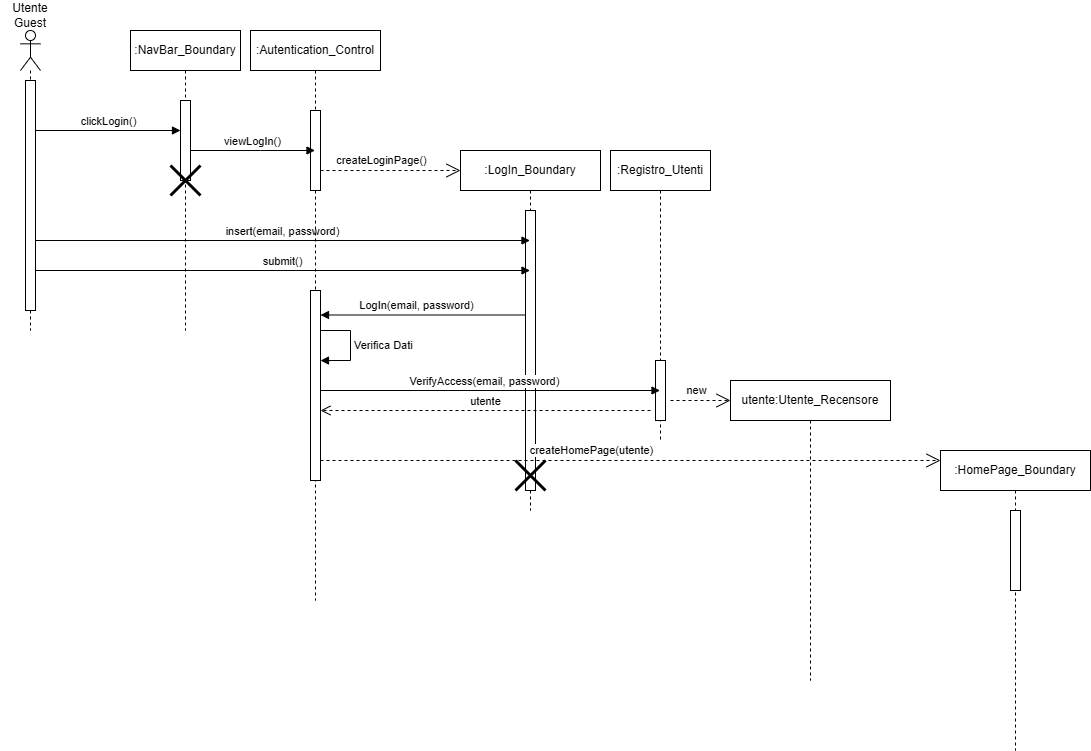

The diagram above was exported from draw.io. Its source (the exported page's mxGraphModel, read from the mxfile embedded in the PNG):
<mxGraphModel dx="1129" dy="893" grid="1" gridSize="10" guides="1" tooltips="1" connect="1" arrows="1" fold="1" page="1" pageScale="1" pageWidth="827" pageHeight="1169" math="0" shadow="0">
  <root>
    <mxCell id="0" />
    <mxCell id="1" parent="0" />
    <mxCell id="WVMKSHwUCzPos_3N8uLk-86" value=":LogIn_Boundary" style="shape=umlLifeline;perimeter=lifelinePerimeter;whiteSpace=wrap;html=1;container=1;dropTarget=0;collapsible=0;recursiveResize=0;outlineConnect=0;portConstraint=eastwest;newEdgeStyle={&quot;curved&quot;:0,&quot;rounded&quot;:0};" vertex="1" parent="1">
      <mxGeometry x="480" y="160" width="140" height="360" as="geometry" />
    </mxCell>
    <mxCell id="WVMKSHwUCzPos_3N8uLk-87" value="" style="html=1;points=[[0,0,0,0,5],[0,1,0,0,-5],[1,0,0,0,5],[1,1,0,0,-5]];perimeter=orthogonalPerimeter;outlineConnect=0;targetShapes=umlLifeline;portConstraint=eastwest;newEdgeStyle={&quot;curved&quot;:0,&quot;rounded&quot;:0};" vertex="1" parent="WVMKSHwUCzPos_3N8uLk-86">
      <mxGeometry x="65" y="60" width="10" height="280" as="geometry" />
    </mxCell>
    <mxCell id="WVMKSHwUCzPos_3N8uLk-88" value="" style="shape=umlDestroy;whiteSpace=wrap;html=1;strokeWidth=3;targetShapes=umlLifeline;" vertex="1" parent="WVMKSHwUCzPos_3N8uLk-86">
      <mxGeometry x="55" y="310" width="30" height="30" as="geometry" />
    </mxCell>
    <mxCell id="WVMKSHwUCzPos_3N8uLk-89" value="" style="shape=umlLifeline;perimeter=lifelinePerimeter;whiteSpace=wrap;html=1;container=1;dropTarget=0;collapsible=0;recursiveResize=0;outlineConnect=0;portConstraint=eastwest;newEdgeStyle={&quot;curved&quot;:0,&quot;rounded&quot;:0};participant=umlActor;" vertex="1" parent="1">
      <mxGeometry x="40" y="40" width="20" height="300" as="geometry" />
    </mxCell>
    <mxCell id="WVMKSHwUCzPos_3N8uLk-90" value="" style="html=1;points=[[0,0,0,0,5],[0,1,0,0,-5],[1,0,0,0,5],[1,1,0,0,-5]];perimeter=orthogonalPerimeter;outlineConnect=0;targetShapes=umlLifeline;portConstraint=eastwest;newEdgeStyle={&quot;curved&quot;:0,&quot;rounded&quot;:0};" vertex="1" parent="WVMKSHwUCzPos_3N8uLk-89">
      <mxGeometry x="5" y="50" width="10" height="230" as="geometry" />
    </mxCell>
    <mxCell id="WVMKSHwUCzPos_3N8uLk-91" value="Utente Guest" style="text;html=1;align=center;verticalAlign=middle;whiteSpace=wrap;rounded=0;" vertex="1" parent="1">
      <mxGeometry x="20" y="10" width="60" height="30" as="geometry" />
    </mxCell>
    <mxCell id="WVMKSHwUCzPos_3N8uLk-96" value="clickLogin()" style="html=1;verticalAlign=bottom;endArrow=block;curved=0;rounded=0;" edge="1" parent="1" target="WVMKSHwUCzPos_3N8uLk-116">
      <mxGeometry width="80" relative="1" as="geometry">
        <mxPoint x="55" y="140" as="sourcePoint" />
        <mxPoint x="165" y="140" as="targetPoint" />
      </mxGeometry>
    </mxCell>
    <mxCell id="WVMKSHwUCzPos_3N8uLk-100" value="insert(email, password)" style="html=1;verticalAlign=bottom;endArrow=block;curved=0;rounded=0;" edge="1" parent="1" target="WVMKSHwUCzPos_3N8uLk-86">
      <mxGeometry x="-0.001" width="80" relative="1" as="geometry">
        <mxPoint x="55" y="250" as="sourcePoint" />
        <mxPoint x="290" y="250" as="targetPoint" />
        <mxPoint as="offset" />
      </mxGeometry>
    </mxCell>
    <mxCell id="WVMKSHwUCzPos_3N8uLk-101" value="submit()" style="html=1;verticalAlign=bottom;endArrow=block;curved=0;rounded=0;" edge="1" parent="1" target="WVMKSHwUCzPos_3N8uLk-86">
      <mxGeometry width="80" relative="1" as="geometry">
        <mxPoint x="55" y="280" as="sourcePoint" />
        <mxPoint x="300" y="280" as="targetPoint" />
      </mxGeometry>
    </mxCell>
    <mxCell id="WVMKSHwUCzPos_3N8uLk-102" value="" style="html=1;verticalAlign=bottom;endArrow=block;curved=0;rounded=0;" edge="1" parent="1" target="WVMKSHwUCzPos_3N8uLk-123">
      <mxGeometry width="80" relative="1" as="geometry">
        <mxPoint x="545" y="324.4999999999999" as="sourcePoint" />
        <mxPoint x="350" y="325" as="targetPoint" />
      </mxGeometry>
    </mxCell>
    <mxCell id="WVMKSHwUCzPos_3N8uLk-103" value="LogIn(email, password)" style="edgeLabel;html=1;align=center;verticalAlign=middle;resizable=0;points=[];" vertex="1" connectable="0" parent="WVMKSHwUCzPos_3N8uLk-102">
      <mxGeometry x="-0.1077" y="-1" relative="1" as="geometry">
        <mxPoint x="-19" y="-9" as="offset" />
      </mxGeometry>
    </mxCell>
    <mxCell id="WVMKSHwUCzPos_3N8uLk-104" value=":Registro_Utenti" style="shape=umlLifeline;perimeter=lifelinePerimeter;whiteSpace=wrap;html=1;container=1;dropTarget=0;collapsible=0;recursiveResize=0;outlineConnect=0;portConstraint=eastwest;newEdgeStyle={&quot;curved&quot;:0,&quot;rounded&quot;:0};" vertex="1" parent="1">
      <mxGeometry x="630" y="160" width="100" height="290" as="geometry" />
    </mxCell>
    <mxCell id="WVMKSHwUCzPos_3N8uLk-105" value="" style="html=1;points=[[0,0,0,0,5],[0,1,0,0,-5],[1,0,0,0,5],[1,1,0,0,-5]];perimeter=orthogonalPerimeter;outlineConnect=0;targetShapes=umlLifeline;portConstraint=eastwest;newEdgeStyle={&quot;curved&quot;:0,&quot;rounded&quot;:0};" vertex="1" parent="WVMKSHwUCzPos_3N8uLk-104">
      <mxGeometry x="45" y="210" width="10" height="60" as="geometry" />
    </mxCell>
    <mxCell id="WVMKSHwUCzPos_3N8uLk-106" value="VerifyAccess(email, password)" style="html=1;verticalAlign=bottom;endArrow=block;curved=0;rounded=0;" edge="1" parent="1" target="WVMKSHwUCzPos_3N8uLk-104">
      <mxGeometry x="-0.0339" width="80" relative="1" as="geometry">
        <mxPoint x="340" y="400" as="sourcePoint" />
        <mxPoint x="629" y="400" as="targetPoint" />
        <Array as="points" />
        <mxPoint as="offset" />
      </mxGeometry>
    </mxCell>
    <mxCell id="WVMKSHwUCzPos_3N8uLk-107" value=":HomePage_Boundary" style="shape=umlLifeline;perimeter=lifelinePerimeter;whiteSpace=wrap;html=1;container=1;dropTarget=0;collapsible=0;recursiveResize=0;outlineConnect=0;portConstraint=eastwest;newEdgeStyle={&quot;curved&quot;:0,&quot;rounded&quot;:0};" vertex="1" parent="1">
      <mxGeometry x="960" y="460" width="150" height="300" as="geometry" />
    </mxCell>
    <mxCell id="WVMKSHwUCzPos_3N8uLk-108" value="" style="html=1;points=[[0,0,0,0,5],[0,1,0,0,-5],[1,0,0,0,5],[1,1,0,0,-5]];perimeter=orthogonalPerimeter;outlineConnect=0;targetShapes=umlLifeline;portConstraint=eastwest;newEdgeStyle={&quot;curved&quot;:0,&quot;rounded&quot;:0};" vertex="1" parent="WVMKSHwUCzPos_3N8uLk-107">
      <mxGeometry x="70" y="60" width="10" height="80" as="geometry" />
    </mxCell>
    <mxCell id="WVMKSHwUCzPos_3N8uLk-109" value="utente" style="html=1;verticalAlign=bottom;endArrow=open;dashed=1;endSize=8;curved=0;rounded=0;" edge="1" parent="1">
      <mxGeometry relative="1" as="geometry">
        <mxPoint x="670" y="420" as="sourcePoint" />
        <mxPoint x="340" y="420" as="targetPoint" />
      </mxGeometry>
    </mxCell>
    <mxCell id="WVMKSHwUCzPos_3N8uLk-112" value="createHomePage(utente)" style="endArrow=open;endSize=12;dashed=1;html=1;rounded=0;" edge="1" parent="1">
      <mxGeometry x="-0.1259" y="10" width="160" relative="1" as="geometry">
        <mxPoint x="340" y="470" as="sourcePoint" />
        <mxPoint x="960" y="470" as="targetPoint" />
        <mxPoint as="offset" />
      </mxGeometry>
    </mxCell>
    <mxCell id="WVMKSHwUCzPos_3N8uLk-114" value="Verifica Dati" style="html=1;align=left;spacingLeft=2;endArrow=block;rounded=0;edgeStyle=orthogonalEdgeStyle;curved=0;rounded=0;" edge="1" parent="1">
      <mxGeometry relative="1" as="geometry">
        <mxPoint x="340" y="340" as="sourcePoint" />
        <Array as="points">
          <mxPoint x="370" y="340" />
          <mxPoint x="370" y="370" />
        </Array>
        <mxPoint x="340" y="370.04" as="targetPoint" />
      </mxGeometry>
    </mxCell>
    <mxCell id="WVMKSHwUCzPos_3N8uLk-115" value=":NavBar_Boundary" style="shape=umlLifeline;perimeter=lifelinePerimeter;whiteSpace=wrap;html=1;container=1;dropTarget=0;collapsible=0;recursiveResize=0;outlineConnect=0;portConstraint=eastwest;newEdgeStyle={&quot;curved&quot;:0,&quot;rounded&quot;:0};" vertex="1" parent="1">
      <mxGeometry x="150" y="40" width="110" height="300" as="geometry" />
    </mxCell>
    <mxCell id="WVMKSHwUCzPos_3N8uLk-116" value="" style="html=1;points=[[0,0,0,0,5],[0,1,0,0,-5],[1,0,0,0,5],[1,1,0,0,-5]];perimeter=orthogonalPerimeter;outlineConnect=0;targetShapes=umlLifeline;portConstraint=eastwest;newEdgeStyle={&quot;curved&quot;:0,&quot;rounded&quot;:0};" vertex="1" parent="WVMKSHwUCzPos_3N8uLk-115">
      <mxGeometry x="50" y="70" width="10" height="80" as="geometry" />
    </mxCell>
    <mxCell id="WVMKSHwUCzPos_3N8uLk-124" value="" style="shape=umlDestroy;whiteSpace=wrap;html=1;strokeWidth=3;targetShapes=umlLifeline;" vertex="1" parent="WVMKSHwUCzPos_3N8uLk-115">
      <mxGeometry x="40" y="135" width="30" height="30" as="geometry" />
    </mxCell>
    <mxCell id="WVMKSHwUCzPos_3N8uLk-118" value=":Autentication_Control" style="shape=umlLifeline;perimeter=lifelinePerimeter;whiteSpace=wrap;html=1;container=1;dropTarget=0;collapsible=0;recursiveResize=0;outlineConnect=0;portConstraint=eastwest;newEdgeStyle={&quot;curved&quot;:0,&quot;rounded&quot;:0};" vertex="1" parent="1">
      <mxGeometry x="270" y="40" width="130" height="570" as="geometry" />
    </mxCell>
    <mxCell id="WVMKSHwUCzPos_3N8uLk-120" value="" style="html=1;points=[[0,0,0,0,5],[0,1,0,0,-5],[1,0,0,0,5],[1,1,0,0,-5]];perimeter=orthogonalPerimeter;outlineConnect=0;targetShapes=umlLifeline;portConstraint=eastwest;newEdgeStyle={&quot;curved&quot;:0,&quot;rounded&quot;:0};" vertex="1" parent="WVMKSHwUCzPos_3N8uLk-118">
      <mxGeometry x="60" y="80" width="10" height="80" as="geometry" />
    </mxCell>
    <mxCell id="WVMKSHwUCzPos_3N8uLk-123" value="" style="html=1;points=[[0,0,0,0,5],[0,1,0,0,-5],[1,0,0,0,5],[1,1,0,0,-5]];perimeter=orthogonalPerimeter;outlineConnect=0;targetShapes=umlLifeline;portConstraint=eastwest;newEdgeStyle={&quot;curved&quot;:0,&quot;rounded&quot;:0};" vertex="1" parent="WVMKSHwUCzPos_3N8uLk-118">
      <mxGeometry x="60" y="260" width="10" height="190" as="geometry" />
    </mxCell>
    <mxCell id="WVMKSHwUCzPos_3N8uLk-119" value="viewLogIn()" style="html=1;verticalAlign=bottom;endArrow=block;curved=0;rounded=0;" edge="1" parent="1" target="WVMKSHwUCzPos_3N8uLk-118">
      <mxGeometry width="80" relative="1" as="geometry">
        <mxPoint x="210" y="160" as="sourcePoint" />
        <mxPoint x="290" y="160" as="targetPoint" />
        <Array as="points">
          <mxPoint x="280" y="160" />
        </Array>
      </mxGeometry>
    </mxCell>
    <mxCell id="WVMKSHwUCzPos_3N8uLk-122" value="createLoginPage()" style="endArrow=open;endSize=12;dashed=1;html=1;rounded=0;" edge="1" parent="1">
      <mxGeometry x="-0.1259" y="10" width="160" relative="1" as="geometry">
        <mxPoint x="340" y="180" as="sourcePoint" />
        <mxPoint x="480" y="180" as="targetPoint" />
        <mxPoint as="offset" />
      </mxGeometry>
    </mxCell>
    <mxCell id="WVMKSHwUCzPos_3N8uLk-126" value="new" style="endArrow=open;endSize=12;dashed=1;html=1;rounded=0;" edge="1" parent="1">
      <mxGeometry x="-0.1259" y="10" width="160" relative="1" as="geometry">
        <mxPoint x="690" y="410" as="sourcePoint" />
        <mxPoint x="750" y="410" as="targetPoint" />
        <mxPoint as="offset" />
      </mxGeometry>
    </mxCell>
    <mxCell id="WVMKSHwUCzPos_3N8uLk-127" value="utente:Utente_Recensore" style="shape=umlLifeline;perimeter=lifelinePerimeter;whiteSpace=wrap;html=1;container=1;dropTarget=0;collapsible=0;recursiveResize=0;outlineConnect=0;portConstraint=eastwest;newEdgeStyle={&quot;curved&quot;:0,&quot;rounded&quot;:0};" vertex="1" parent="1">
      <mxGeometry x="750" y="390" width="160" height="300" as="geometry" />
    </mxCell>
  </root>
</mxGraphModel>